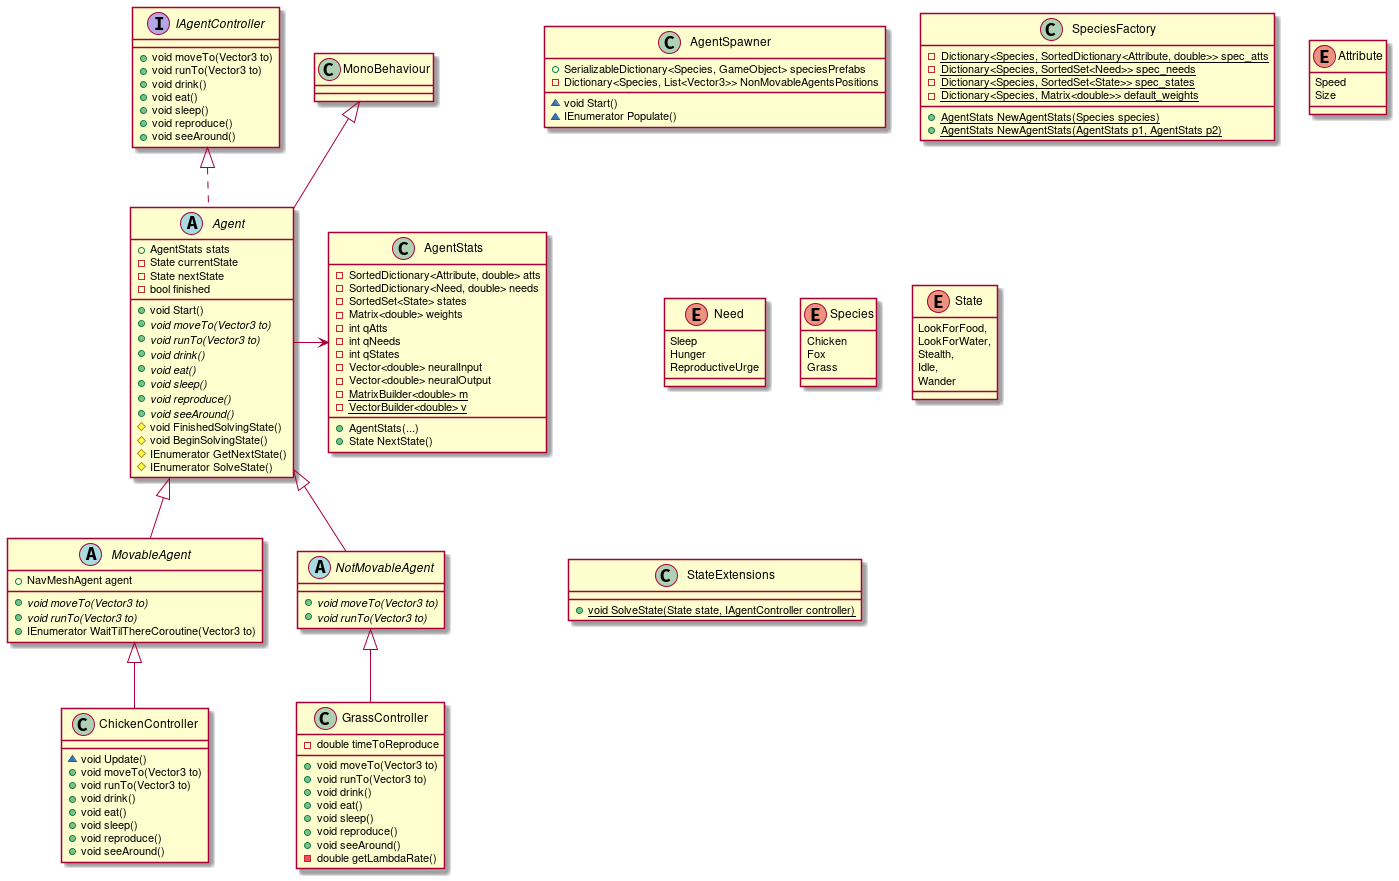

The diagram above was rendered by PlantUML. Its source (embedded in the PNG):
@startuml

Agent <|-- MovableAgent
MovableAgent <|-- ChickenController
NotMovableAgent <|-- GrassController
Agent <|-- NotMovableAgent
IAgentController <|.. Agent
Agent -> AgentStats
MonoBehaviour <|-- Agent

'MonoBehaviour <|-- AgentSpawner
'MonoBehaviour <|-- Agent

interface IAgentController {
+void moveTo(Vector3 to)
+void runTo(Vector3 to)
+void drink()
+void eat()
+void sleep()
+void reproduce() 
+void seeAround() 
}

abstract class Agent {
+AgentStats stats
-State currentState
-State nextState
-bool finished
+void Start()
+{abstract} void moveTo(Vector3 to)
+{abstract} void runTo(Vector3 to)
+{abstract} void drink()
+{abstract} void eat()
+{abstract} void sleep()
+{abstract} void reproduce() 
+{abstract} void seeAround() 
#void FinishedSolvingState()
#void BeginSolvingState()
#IEnumerator GetNextState()
#IEnumerator SolveState()
}

abstract class MovableAgent {
+NavMeshAgent agent
+{abstract} void moveTo(Vector3 to)
+{abstract} void runTo(Vector3 to)
+IEnumerator WaitTilThereCoroutine(Vector3 to)
}

abstract class NotMovableAgent {
+{abstract} void moveTo(Vector3 to)
+{abstract} void runTo(Vector3 to)
}

class ChickenController {
~void Update()
+void moveTo(Vector3 to)
+void runTo(Vector3 to)
+void drink()
+void eat()
+void sleep()
+void reproduce() 
+void seeAround() 
}

class GrassController {
-double timeToReproduce
+void moveTo(Vector3 to)
+void runTo(Vector3 to)
+void drink()
+void eat()
+void sleep()
+void reproduce() 
+void seeAround() 
-double getLambdaRate()
}

class AgentStats {
-SortedDictionary<Attribute, double> atts
-SortedDictionary<Need, double> needs
-SortedSet<State> states
-Matrix<double> weights
-int qAtts
-int qNeeds
-int qStates
-Vector<double> neuralInput
-Vector<double> neuralOutput
-{static}MatrixBuilder<double> m
-{static}VectorBuilder<double> v
'+AgentStats(SortedDictionary<Attribute, double> atts, SortedDictionary<Need, double> needs, SortedSet<State> states, Matrix<double> weights) {
+AgentStats(...)
+State NextState()
}

class AgentSpawner {
+SerializableDictionary<Species, GameObject> speciesPrefabs
-Dictionary<Species, List<Vector3>> NonMovableAgentsPositions 
~void Start()
~IEnumerator Populate()
}

class SpeciesFactory {
-{static} Dictionary<Species, SortedDictionary<Attribute, double>> spec_atts
-{static} Dictionary<Species, SortedSet<Need>> spec_needs
-{static} Dictionary<Species, SortedSet<State>> spec_states
-{static} Dictionary<Species, Matrix<double>> default_weights
+{static} AgentStats NewAgentStats(Species species)
+{static} AgentStats NewAgentStats(AgentStats p1, AgentStats p2)
}

'note right of SpeciesFactory
'Es static
'end note

enum Attribute {
Speed
Size
}

enum Need {
Sleep
Hunger
ReproductiveUrge
}

enum Species {
Chicken
Fox
Grass
}

enum State {
    LookForFood, 
    LookForWater, 
    Stealth,
    Idle,
    Wander
}

class StateExtensions {
+{static} void SolveState(State state, IAgentController controller)
}

'note right of StateExtensions
'Es static
'end note

@enduml